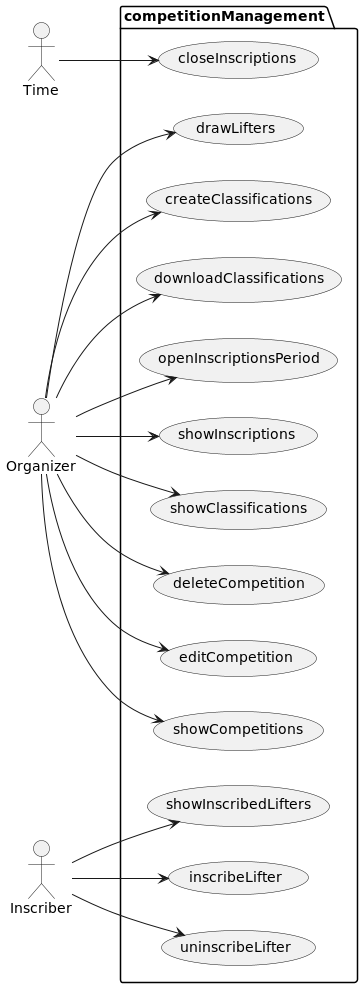

The diagram above was rendered by PlantUML. Its source (embedded in the PNG):
@startuml
left to right direction

package competitionManagement {
 usecase openInscriptionsPeriod
 usecase showInscriptions
 usecase closeInscriptions

 usecase deleteCompetition
 usecase editCompetition
 usecase showCompetitions

 usecase drawLifters
 usecase inscribeLifter
 usecase uninscribeLifter
 usecase showInscribedLifters

 usecase createClassifications
 usecase downloadClassifications
 usecase showClassifications
}

Time --> closeInscriptions
Organizer --> openInscriptionsPeriod
Organizer --> showInscriptions
Organizer --> drawLifters
Organizer --> deleteCompetition
Organizer --> editCompetition
Organizer --> showCompetitions
Organizer --> createClassifications
Organizer --> showClassifications
Organizer --> downloadClassifications

Inscriber --> inscribeLifter
Inscriber --> uninscribeLifter
Inscriber --> showInscribedLifters

@enduml